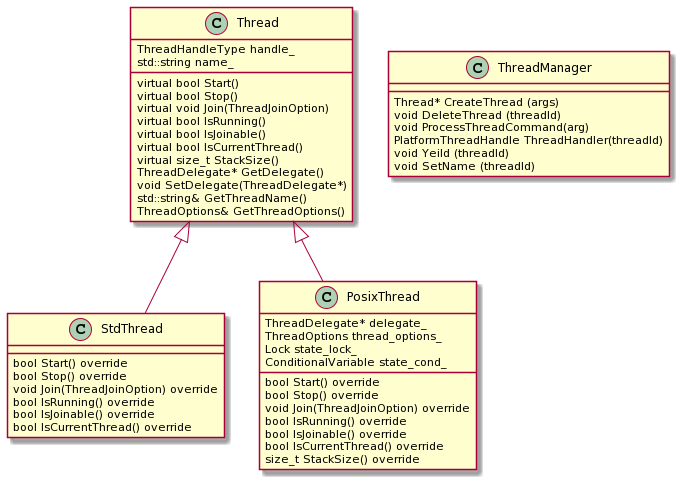

The diagram above was rendered by PlantUML. Its source (embedded in the PNG):
@startuml
class Thread
{

  ThreadHandleType handle_
  std::string name_
  
  virtual bool Start()
  virtual bool Stop()
  virtual void Join(ThreadJoinOption)
  virtual bool IsRunning()
  virtual bool IsJoinable() 
  virtual bool IsCurrentThread()
  virtual size_t StackSize()  
  ThreadDelegate* GetDelegate()
  void SetDelegate(ThreadDelegate*)
  std::string& GetThreadName()
  ThreadOptions& GetThreadOptions()
}


class StdThread
{
  bool Start() override
  bool Stop() override
  void Join(ThreadJoinOption) override
  bool IsRunning() override
  bool IsJoinable() override
  bool IsCurrentThread() override
}

class PosixThread
{
  ThreadDelegate* delegate_
  ThreadOptions thread_options_
  Lock state_lock_
  ConditionalVariable state_cond_
  bool Start() override
  bool Stop() override
  void Join(ThreadJoinOption) override
  bool IsRunning() override
  bool IsJoinable() override
  bool IsCurrentThread() override
  size_t StackSize() override 
}

class ThreadManager
{
Thread* CreateThread (args)
void DeleteThread (threadId)
void ProcessThreadCommand(arg)
PlatformThreadHandle ThreadHandler(threadId)
void Yeild (threadId) 
void SetName (threadId)
}


Thread <|-- StdThread
Thread <|-- PosixThread
@enduml